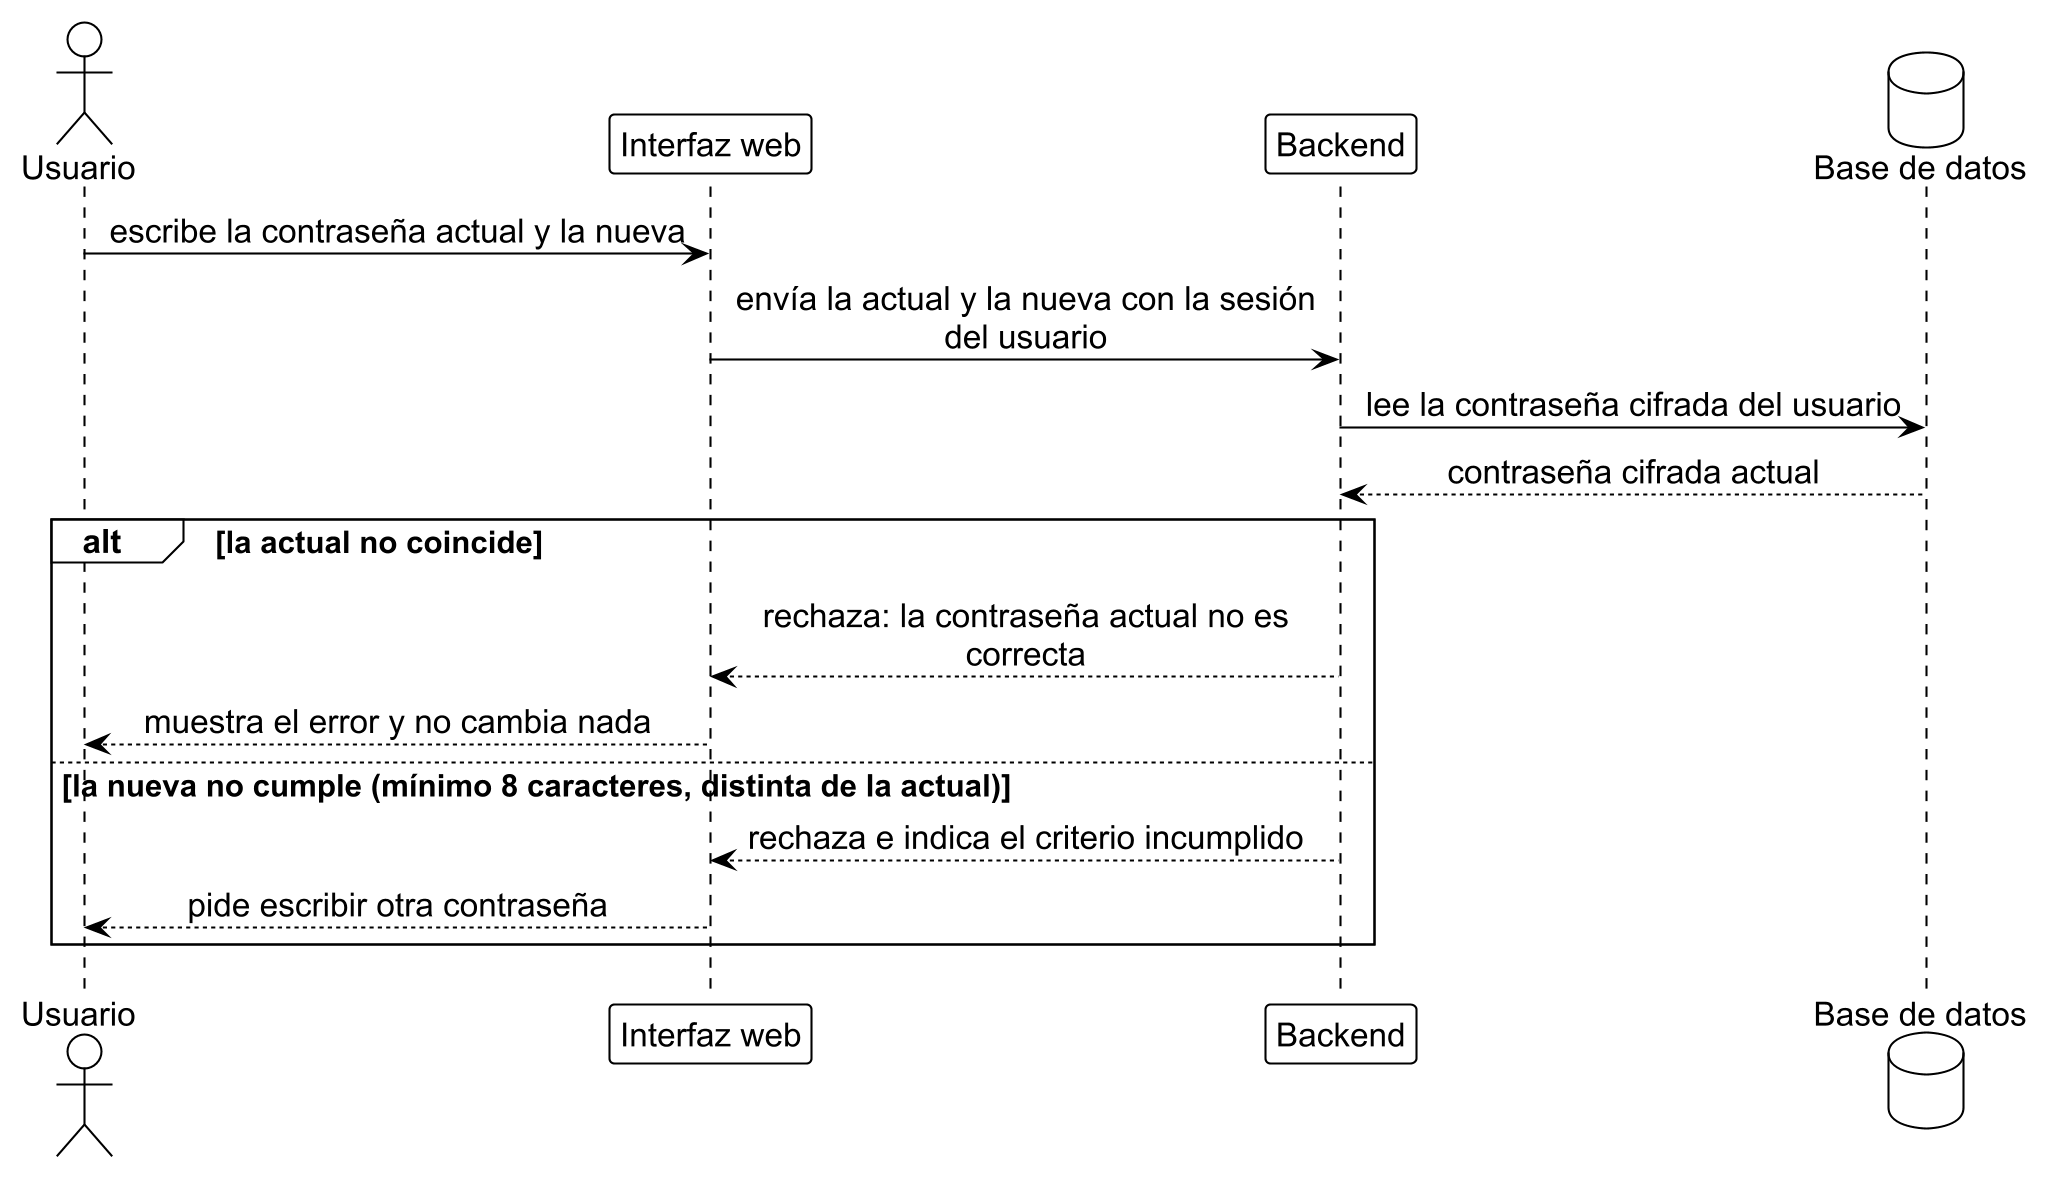

The diagram above was rendered by PlantUML. Its source (embedded in the PNG):
@startuml pass_1
!include ../estilo_doc.iuml
skinparam dpi 200
actor Usuario as u
participant "Interfaz web" as ui
participant Backend as api
database "Base de datos" as db

u -> ui: escribe la contraseña actual y la nueva
ui -> api: envía la actual y la nueva con la sesión\ndel usuario
api -> db: lee la contraseña cifrada del usuario
db --> api: contraseña cifrada actual
alt la actual no coincide
  api --> ui: rechaza: la contraseña actual no es\ncorrecta
  ui --> u: muestra el error y no cambia nada
else la nueva no cumple (mínimo 8 caracteres, distinta de la actual)
  api --> ui: rechaza e indica el criterio incumplido
  ui --> u: pide escribir otra contraseña
end
@enduml